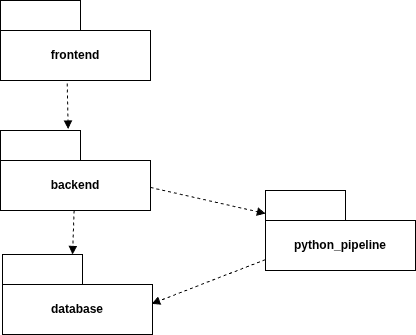

The diagram above was exported from draw.io. Its source (the exported page's mxGraphModel, read from the mxfile embedded in the PNG):
<mxGraphModel dx="1340" dy="796" grid="0" gridSize="10" guides="1" tooltips="1" connect="1" arrows="1" fold="1" page="1" pageScale="1" pageWidth="850" pageHeight="1100" math="0" shadow="0">
  <root>
    <mxCell id="0" />
    <mxCell id="1" parent="0" />
    <mxCell id="VfrugM3ZyuJpn2XnHJHr-9" edge="1" parent="1" source="VfrugM3ZyuJpn2XnHJHr-13" style="dashed=1;endArrow=block;html=1;exitX=0.445;exitY=1.038;exitDx=0;exitDy=0;exitPerimeter=0;entryX=0.451;entryY=-0.018;entryDx=0;entryDy=0;entryPerimeter=0;" target="VfrugM3ZyuJpn2XnHJHr-14" value="">
      <mxGeometry relative="1" x="-0.4606" y="5" as="geometry">
        <mxPoint as="offset" />
        <mxPoint x="345.2941176470588" y="100" as="sourcePoint" />
        <mxPoint x="315.9367988032909" y="230" as="targetPoint" />
      </mxGeometry>
    </mxCell>
    <mxCell id="VfrugM3ZyuJpn2XnHJHr-10" edge="1" parent="1" source="VfrugM3ZyuJpn2XnHJHr-14" style="dashed=1;endArrow=block;html=1;" target="VfrugM3ZyuJpn2XnHJHr-15" value="">
      <mxGeometry relative="1" x="-0.0837" y="13" as="geometry">
        <mxPoint as="offset" />
        <mxPoint x="359.23076923076906" y="270" as="sourcePoint" />
        <mxPoint x="567.9999999999998" y="360" as="targetPoint" />
      </mxGeometry>
    </mxCell>
    <mxCell id="VfrugM3ZyuJpn2XnHJHr-11" edge="1" parent="1" source="VfrugM3ZyuJpn2XnHJHr-14" style="dashed=1;endArrow=block;html=1;entryX=0.467;entryY=0;entryDx=0;entryDy=0;entryPerimeter=0;" target="VfrugM3ZyuJpn2XnHJHr-16" value="">
      <mxGeometry relative="1" as="geometry">
        <mxPoint x="308.6046511627908" y="270" as="sourcePoint" />
        <mxPoint x="298.37837837837856" y="440" as="targetPoint" />
      </mxGeometry>
    </mxCell>
    <mxCell id="VfrugM3ZyuJpn2XnHJHr-12" edge="1" parent="1" source="VfrugM3ZyuJpn2XnHJHr-15" style="dashed=1;endArrow=block;html=1;entryX=0.994;entryY=0.616;entryDx=0;entryDy=0;entryPerimeter=0;" target="VfrugM3ZyuJpn2XnHJHr-16" value="">
      <mxGeometry relative="1" as="geometry">
        <mxPoint x="551.1764705882351" y="400" as="sourcePoint" />
        <mxPoint x="385" y="450.8571428571428" as="targetPoint" />
      </mxGeometry>
    </mxCell>
    <mxCell id="VfrugM3ZyuJpn2XnHJHr-13" parent="1" style="shape=folder;fontStyle=1;tabWidth=80;tabHeight=30;tabPosition=left;html=1;boundedLbl=1;whiteSpace=wrap;" value="frontend" vertex="1">
      <mxGeometry height="80" width="150" x="285" y="35" as="geometry" />
    </mxCell>
    <mxCell id="VfrugM3ZyuJpn2XnHJHr-14" parent="1" style="shape=folder;fontStyle=1;tabWidth=80;tabHeight=30;tabPosition=left;html=1;boundedLbl=1;whiteSpace=wrap;" value="backend" vertex="1">
      <mxGeometry height="80" width="150" x="285" y="165" as="geometry" />
    </mxCell>
    <mxCell id="VfrugM3ZyuJpn2XnHJHr-16" parent="1" style="shape=folder;fontStyle=1;tabWidth=80;tabHeight=30;tabPosition=left;html=1;boundedLbl=1;whiteSpace=wrap;" value="database" vertex="1">
      <mxGeometry height="80" width="150" x="287" y="289" as="geometry" />
    </mxCell>
    <mxCell id="VfrugM3ZyuJpn2XnHJHr-15" parent="1" style="shape=folder;fontStyle=1;tabWidth=80;tabHeight=30;tabPosition=left;html=1;boundedLbl=1;whiteSpace=wrap;" value="python_pipeline" vertex="1">
      <mxGeometry height="80" width="150" x="550" y="225" as="geometry" />
    </mxCell>
  </root>
</mxGraphModel>